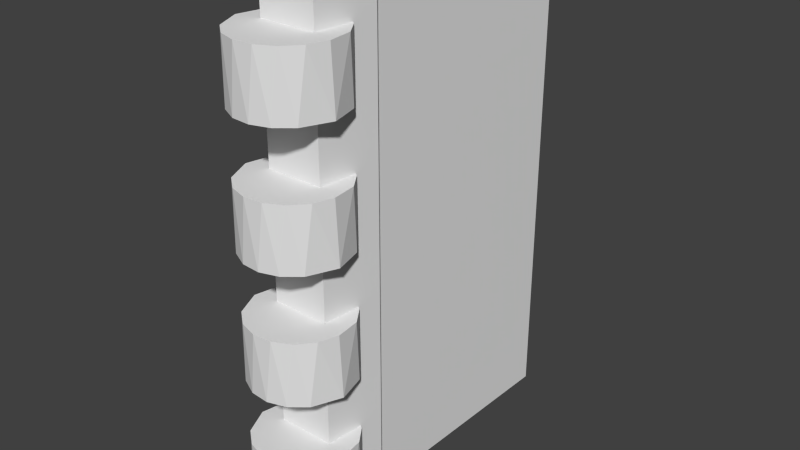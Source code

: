 # Source: door1.blend  (saved by Blender 2.79.0; exported with 4.5.12 LTS)
import bpy
from mathutils import Matrix  # noqa: F401  (used for matrix-valued properties, if any)

bpy.ops.wm.read_factory_settings(use_empty=True)
scene = bpy.context.scene
scene.name = 'Scene'

# ---- collections
col_collection_1 = bpy.data.collections.new('Collection 1'); scene.collection.children.link(col_collection_1)

# ---- materials (node trees are filled in below, after node groups)
mat_material = bpy.data.materials.new('Material')
mat_material.alpha_threshold = 0.0
mat_material.use_transparent_shadow = False
mat_material.roughness = 0.5
mat_material.line_color = (0.0, 0.0, 0.0, 1.0)

# ---- material node trees

# ---- world
world_world = bpy.data.worlds.new('World'); scene.world = world_world
world_world.color = (0.05088, 0.05088, 0.05088)
world_world.use_sun_shadow = False
world_world.sun_shadow_jitter_overblur = 0.0
world_world.cycles.sampling_method = 'NONE'
world_world.cycles.sample_map_resolution = 256

# ---- meshes
me_cube_008 = bpy.data.meshes.new('Cube.008')
me_cube_008.from_pydata([(-0.1561, 0.5648, -0.625), (-0.1561, 0.5648, -0.875), (-0.3061, 0.474, -0.625), (-0.3061, 0.474, -0.875), (-0.4445, 0.3265, -0.625), (-0.4445, 0.3265, -0.875), (-0.5657, 0.1281, -0.625), (-0.5657, 0.1281, -0.875), (-0.7076, -0.2345, -0.625), (-0.812, -1.166, -0.625), (-0.7526, -0.4022, -0.875), (-0.6248, -2.008, -0.625), (-0.7737, -1.538, -0.875), (-0.3811, -2.411, -0.625), (-0.491, -2.268, -0.875), (-0.0893, -2.592, -0.625), (-0.2103, -2.546, -0.875), (0.2103, -2.546, -0.625), (0.0893, -2.592, -0.875), (0.491, -2.268, -0.625), (0.3811, -2.411, -0.875), (0.6992, -1.79, -0.625), (0.6248, -2.008, -0.875), (0.7981, -1.187, -0.625), (0.7526, -0.4022, -0.625), (0.8173, -1.121, -0.875), (0.6992, -0.2105, -0.875), (0.5657, 0.1281, -0.625), (0.5657, 0.1281, -0.875), (0.4445, 0.3265, -0.625), (0.4445, 0.3265, -0.875), (0.3061, 0.474, -0.625), (0.3061, 0.474, -0.875), (0.1561, 0.5648, -0.625), (0.1561, 0.5648, -0.875), (0.0, 0.5954, -0.625), (0.0, 0.5954, -0.875), (0.0, 0.5954, 0.625), (0.0, 0.5954, 0.875), (0.1561, 0.5648, 0.625), (0.1561, 0.5648, 0.875), (0.3061, 0.474, 0.625), (0.3061, 0.474, 0.875), (0.4445, 0.3265, 0.625), (0.4445, 0.3265, 0.875), (0.5657, 0.1281, 0.625), (0.5657, 0.1281, 0.875), (0.6992, -0.2105, 0.625), (0.8173, -1.121, 0.625), (0.7526, -0.4022, 0.875), (0.7981, -1.187, 0.875), (0.6248, -2.008, 0.625), (0.6992, -1.79, 0.875), (0.3811, -2.411, 0.625), (0.491, -2.268, 0.875), (0.0893, -2.592, 0.625), (0.2103, -2.546, 0.875), (-0.2103, -2.546, 0.625), (-0.0893, -2.592, 0.875), (-0.491, -2.268, 0.625), (-0.3811, -2.411, 0.875), (-0.7737, -1.538, 0.625), (-0.6248, -2.008, 0.875), (-0.7526, -0.4022, 0.625), (-0.812, -1.166, 0.875), (-0.7076, -0.2345, 0.875), (-0.5657, 0.1281, 0.625), (-0.5657, 0.1281, 0.875), (-0.4445, 0.3265, 0.625), (-0.4445, 0.3265, 0.875), (-0.3061, 0.474, 0.625), (-0.3061, 0.474, 0.875), (-0.1561, 0.5648, 0.625), (-0.1561, 0.5648, 0.875), (0.0, 0.5954, -0.375), (0.0, 0.5954, -0.125), (0.1561, 0.5648, -0.375), (0.1561, 0.5648, -0.125), (0.3061, 0.474, -0.375), (0.3061, 0.474, -0.125), (0.4445, 0.3265, -0.375), (0.4445, 0.3265, -0.125), (0.5657, 0.1281, -0.375), (0.5657, 0.1281, -0.125), (0.6992, -0.2105, -0.375), (0.8173, -1.121, -0.375), (0.7526, -0.4022, -0.125), (0.7981, -1.187, -0.125), (0.6248, -2.008, -0.375), (0.6992, -1.79, -0.125), (0.3811, -2.411, -0.375), (0.491, -2.268, -0.125), (0.0893, -2.592, -0.375), (0.2103, -2.546, -0.125), (-0.2103, -2.546, -0.375), (-0.0893, -2.592, -0.125), (-0.491, -2.268, -0.375), (-0.3811, -2.411, -0.125), (-0.7737, -1.538, -0.375), (-0.6248, -2.008, -0.125), (-0.7526, -0.4022, -0.375), (-0.812, -1.166, -0.125), (-0.7076, -0.2345, -0.125), (-0.5657, 0.1281, -0.375), (-0.5657, 0.1281, -0.125), (-0.4445, 0.3265, -0.375), (-0.4445, 0.3265, -0.125), (-0.3061, 0.474, -0.375), (-0.3061, 0.474, -0.125), (-0.1561, 0.5648, -0.375), (-0.1561, 0.5648, -0.125), (-0.1561, 0.5648, 0.375), (-0.1561, 0.5648, 0.125), (-0.3061, 0.474, 0.375), (-0.3061, 0.474, 0.125), (-0.4445, 0.3265, 0.375), (-0.4445, 0.3265, 0.125), (-0.5657, 0.1281, 0.375), (-0.5657, 0.1281, 0.125), (-0.7076, -0.2345, 0.375), (-0.812, -1.166, 0.375), (-0.7526, -0.4022, 0.125), (-0.6248, -2.008, 0.375), (-0.7737, -1.538, 0.125), (-0.3811, -2.411, 0.375), (-0.491, -2.268, 0.125), (-0.0893, -2.592, 0.375), (-0.2103, -2.546, 0.125), (0.2103, -2.546, 0.375), (0.0893, -2.592, 0.125), (0.491, -2.268, 0.375), (0.3811, -2.411, 0.125), (0.6992, -1.79, 0.375), (0.6248, -2.008, 0.125), (0.7981, -1.187, 0.375), (0.7526, -0.4022, 0.375), (0.8173, -1.121, 0.125), (0.6992, -0.2105, 0.125), (0.5657, 0.1281, 0.375), (0.5657, 0.1281, 0.125), (0.4445, 0.3265, 0.375), (0.4445, 0.3265, 0.125), (0.3061, 0.474, 0.375), (0.3061, 0.474, 0.125), (0.1561, 0.5648, 0.375), (0.1561, 0.5648, 0.125), (0.0, 0.5954, 0.375), (0.0, 0.5954, 0.125)], [], [(21, 22, 25), (89, 88, 85), (91, 90, 88), (93, 92, 90), (95, 94, 92), (19, 20, 22), (52, 51, 48), (54, 53, 51), (56, 55, 53), (58, 57, 55), (60, 59, 57), (62, 61, 59), (64, 63, 61), (99, 98, 96), (101, 100, 98), (86, 85, 84), (102, 100, 101), (119, 121, 120), (135, 136, 137), (97, 96, 94), (120, 121, 123), (122, 123, 125), (124, 125, 127), (126, 127, 129), (128, 129, 131), (130, 131, 133), (132, 133, 136), (49, 48, 47), (65, 63, 64), (17, 18, 20), (15, 16, 18), (11, 12, 14), (9, 10, 12), (24, 25, 26), (8, 10, 9), (13, 14, 16), (23, 21, 25), (24, 23, 25), (0, 2, 4, 6, 8, 9, 11, 13, 15, 17, 19, 21, 23, 24, 27, 29, 31, 33, 35), (14, 12, 10, 7, 5, 3, 1, 36, 34, 32, 30, 28, 26, 25, 22, 20, 18, 16), (96, 98, 100, 103, 105, 107, 109, 74, 76, 78, 80, 82, 84, 85, 88, 90, 92, 94), (110, 108, 106, 104, 102, 101, 99, 97, 95, 93, 91, 89, 87, 86, 83, 81, 79, 77, 75), (86, 87, 85), (87, 89, 85), (89, 91, 88), (91, 93, 90), (93, 95, 92), (21, 19, 22), (49, 50, 48), (50, 52, 48), (52, 54, 51), (54, 56, 53), (56, 58, 55), (58, 60, 57), (60, 62, 59), (62, 64, 61), (73, 71, 69, 67, 65, 64, 62, 60, 58, 56, 54, 52, 50, 49, 46, 44, 42, 40, 38), (84, 82, 83, 86), (59, 61, 63, 66, 68, 70, 72, 37, 39, 41, 43, 45, 47, 48, 51, 53, 55, 57), (97, 99, 96), (99, 101, 98), (103, 100, 102, 104), (118, 121, 119, 117), (137, 139, 138, 135), (95, 97, 94), (122, 120, 123), (124, 122, 125), (126, 124, 127), (128, 126, 129), (130, 128, 131), (132, 130, 133), (134, 132, 136), (135, 134, 136), (111, 113, 115, 117, 119, 120, 122, 124, 126, 128, 130, 132, 134, 135, 138, 140, 142, 144, 146), (47, 45, 46, 49), (125, 123, 121, 118, 116, 114, 112, 147, 145, 143, 141, 139, 137, 136, 133, 131, 129, 127), (66, 63, 65, 67), (26, 28, 27, 24), (19, 17, 20), (17, 15, 18), (13, 11, 14), (11, 9, 12), (7, 10, 8, 6), (15, 13, 16)])
me_cube_008.materials.append(mat_material)
me_cube_008.use_remesh_preserve_volume = False
me_cube_008.use_remesh_preserve_attributes = False
me_cube_008.use_mirror_vertex_groups = False
me_cube_008.update()
me_cube_001 = bpy.data.meshes.new('Cube.001')
me_cube_001.from_pydata([(0.5591, 1.0, -1.0), (0.4522, -1.0, -1.0), (-0.4522, -1.0, -1.0), (-0.5591, 1.0, -1.0), (0.5591, 1.0, 1.0), (0.4522, -1.0, 1.0), (-0.4522, -1.0, 1.0), (-0.5591, 1.0, 1.0), (1.788e-07, 1.0, -1.0), (0.5591, 1.0, 0.0), (-0.5591, 1.0, 0.0), (2.384e-07, 1.0, 1.0), (-0.425, 1.0, -1.0), (0.5591, 1.0, 0.5), (-0.5591, 1.0, 0.5), (-0.425, 1.0, 1.0), (0.425, 1.0, -1.0), (0.5591, 1.0, -0.5), (-0.5591, 1.0, -0.5), (0.425, 1.0, 1.0), (-0.425, 1.0, 0.0), (0.425, 1.0, 0.0), (0.425, 1.0, -0.5), (0.425, 1.0, 0.5), (-0.425, 1.0, 0.5), (-0.425, 1.0, -0.5), (6.557e-07, 9.0, -1.0), (7.153e-07, 9.0, 1.0), (7.153e-07, 9.0, 2.235e-08), (-0.5, 9.0, -1.0), (-0.5, 9.0, 1.0), (0.5, 9.0, -1.0), (0.5, 9.0, 1.0), (-0.5, 9.0, 2.235e-08), (0.5, 9.0, 2.235e-08), (7.153e-07, 9.0, 0.5), (6.855e-07, 9.0, -0.5), (0.5, 9.0, -0.5), (0.5, 9.0, 0.5), (-0.5, 9.0, 0.5), (-0.5, 9.0, -0.5)], [], [(0, 1, 2, 3, 12, 8, 16), (4, 19, 11, 15, 7, 6, 5), (0, 17, 9, 13, 4, 5, 1), (1, 5, 6, 2), (2, 6, 7, 14, 10, 18, 3), (25, 12, 3, 18), (24, 20, 10, 14), (15, 11, 27, 30), (20, 24, 39, 33), (16, 8, 26, 31), (9, 17, 22, 21), (17, 0, 16, 22), (25, 20, 33, 40), (4, 13, 23, 19), (13, 9, 21, 23), (15, 24, 14, 7), (23, 21, 34, 38), (11, 19, 32, 27), (20, 25, 18, 10), (24, 15, 30, 39), (22, 16, 31, 37), (38, 34, 28, 35), (37, 31, 26, 36), (34, 37, 36, 28), (32, 38, 35, 27), (27, 35, 39, 30), (35, 28, 33, 39), (28, 36, 40, 33), (36, 26, 29, 40), (12, 25, 40, 29), (8, 12, 29, 26), (21, 22, 37, 34), (19, 23, 38, 32)])
me_cube_001.materials.append(mat_material)
me_cube_001.use_remesh_preserve_volume = False
me_cube_001.use_remesh_preserve_attributes = False
me_cube_001.use_mirror_vertex_groups = False
me_cube_001.update()

# ---- objects
ob_cube_000 = bpy.data.objects.new('Cube.000', me_cube_008)
ob_cube_001 = bpy.data.objects.new('Cube.001', me_cube_001)

# ---- transforms, parenting, visibility, modifiers, constraints
ob_cube_000.location = (0.0, -0.5, 4.0)
ob_cube_000.scale = (1.0, 0.5, 4.0)
ob_cube_000.lock_rotations_4d = False
ob_cube_000.empty_display_type = 'ARROWS'
ob_cube_000.lineart.crease_threshold = 0.0
ob_cube_001.location = (0.0, -0.5, 4.0)
ob_cube_001.scale = (1.0, 0.5, 4.0)
ob_cube_001.lock_rotations_4d = False
ob_cube_001.empty_display_type = 'ARROWS'
ob_cube_001.lineart.crease_threshold = 0.0

# ---- collection membership
col_collection_1.objects.link(ob_cube_000)
col_collection_1.objects.link(ob_cube_001)

# ---- scene / render settings (as saved in the file)
scene.frame_start = 1; scene.frame_end = 250; scene.frame_set(1)
scene.render.engine = 'BLENDER_EEVEE_NEXT'
scene.render.resolution_percentage = 50
scene.render.dither_intensity = 0.0
scene.cycles.use_denoising = False
scene.cycles.samples = 10
scene.cycles.sampling_pattern = 'TABULATED_SOBOL'
scene.cycles.light_sampling_threshold = 0.0
scene.cycles.use_adaptive_sampling = False
scene.cycles.use_light_tree = False
scene.cycles.blur_glossy = 0.0
scene.cycles.pixel_filter_type = 'GAUSSIAN'
scene.cycles.sample_clamp_indirect = 0.0
scene.view_settings.view_transform = 'Standard'
bpy.context.view_layer.update()

# ---- added for rendering (the .blend has no active camera and no usable light): camera, sun
cam_auto = bpy.data.cameras.new('AutoCamera')
cam_auto.lens = 50.0
cam_auto.sensor_width = 36.0
cam_auto.clip_end = 1000.0
ob_auto_camera = bpy.data.objects.new('AutoCamera', cam_auto)
scene.collection.objects.link(ob_auto_camera)
ob_auto_camera.location = (9.26629, -10.0143, 11.4109)
ob_auto_camera.rotation_euler = (1.09748, -7.21219e-08, 0.694738)
scene.camera = ob_auto_camera
light_auto_sun = bpy.data.lights.new('AutoSun', 'SUN')
light_auto_sun.energy = 3.0
light_auto_sun.angle = 0.0523599
ob_auto_sun = bpy.data.objects.new('AutoSun', light_auto_sun)
scene.collection.objects.link(ob_auto_sun)
ob_auto_sun.rotation_euler = (0.872665, 0.174533, 0.523599)
bpy.context.view_layer.update()
